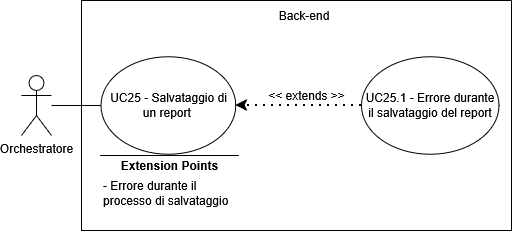

The diagram above was exported from draw.io. Its source (the exported page's mxGraphModel, read from the mxfile embedded in the PNG):
<mxGraphModel dx="1426" dy="759" grid="1" gridSize="10" guides="1" tooltips="1" connect="1" arrows="1" fold="1" page="1" pageScale="1" pageWidth="850" pageHeight="1100" math="0" shadow="0">
  <root>
    <mxCell id="0" />
    <mxCell id="1" parent="0" />
    <mxCell id="WWa2Evma64OtGKFok7en-1" parent="1" style="shape=umlActor;verticalLabelPosition=bottom;verticalAlign=top;html=1;outlineConnect=0;" value="Orchestratore" vertex="1">
      <mxGeometry height="60" width="30" x="190" y="305" as="geometry" />
    </mxCell>
    <mxCell id="WWa2Evma64OtGKFok7en-2" parent="1" style="swimlane;startSize=0;" value="" vertex="1">
      <mxGeometry height="230" width="430" x="250" y="230" as="geometry">
        <mxRectangle height="40" width="50" x="270" y="110" as="alternateBounds" />
      </mxGeometry>
    </mxCell>
    <mxCell id="WWa2Evma64OtGKFok7en-3" parent="WWa2Evma64OtGKFok7en-2" style="ellipse;whiteSpace=wrap;html=1;" value="UC25 - Salvataggio di un report&amp;nbsp;" vertex="1">
      <mxGeometry height="97.5" width="134.75" x="19.5" y="56.25" as="geometry" />
    </mxCell>
    <mxCell id="WWa2Evma64OtGKFok7en-4" parent="WWa2Evma64OtGKFok7en-2" style="ellipse;whiteSpace=wrap;html=1;" value="UC25.1 - Errore durante il salvataggio del report" vertex="1">
      <mxGeometry height="97.5" width="137.5" x="280" y="56.25" as="geometry" />
    </mxCell>
    <mxCell id="WWa2Evma64OtGKFok7en-5" edge="1" parent="WWa2Evma64OtGKFok7en-2" source="WWa2Evma64OtGKFok7en-4" style="endArrow=classic;dashed=1;html=1;dashPattern=1 3;strokeWidth=2;rounded=0;entryX=1;entryY=0.5;entryDx=0;entryDy=0;exitX=0;exitY=0.5;exitDx=0;exitDy=0;strokeColor=default;curved=0;endFill=1;endSize=6;" target="WWa2Evma64OtGKFok7en-3" value="">
      <mxGeometry height="50" relative="1" width="50" as="geometry">
        <mxPoint x="130" y="300" as="sourcePoint" />
        <mxPoint x="180" y="250" as="targetPoint" />
      </mxGeometry>
    </mxCell>
    <mxCell id="WWa2Evma64OtGKFok7en-6" parent="WWa2Evma64OtGKFok7en-2" style="text;html=1;whiteSpace=wrap;strokeColor=none;fillColor=none;align=center;verticalAlign=middle;rounded=0;" value="&lt;div&gt;&amp;lt;&amp;lt; extends &amp;gt;&amp;gt;&lt;/div&gt;" vertex="1">
      <mxGeometry height="30" width="95" x="177.5" y="80" as="geometry" />
    </mxCell>
    <mxCell id="WWa2Evma64OtGKFok7en-7" edge="1" parent="WWa2Evma64OtGKFok7en-2" style="endArrow=none;html=1;rounded=0;" value="">
      <mxGeometry height="50" relative="1" width="50" as="geometry">
        <mxPoint x="157.38" y="155" as="sourcePoint" />
        <mxPoint x="18.63" y="155" as="targetPoint" />
      </mxGeometry>
    </mxCell>
    <mxCell id="WWa2Evma64OtGKFok7en-8" parent="WWa2Evma64OtGKFok7en-2" style="text;html=1;whiteSpace=wrap;strokeColor=none;fillColor=none;align=center;verticalAlign=middle;rounded=0;strokeWidth=5;" value="&lt;b&gt;Extension Points&lt;/b&gt;" vertex="1">
      <mxGeometry height="30" width="115" x="30.5" y="150" as="geometry" />
    </mxCell>
    <mxCell id="WWa2Evma64OtGKFok7en-9" parent="WWa2Evma64OtGKFok7en-2" style="text;html=1;whiteSpace=wrap;strokeColor=none;fillColor=none;align=left;verticalAlign=middle;rounded=0;" value="- Errore durante il processo di salvataggio&amp;nbsp;" vertex="1">
      <mxGeometry height="85" width="147" x="19.5" y="150" as="geometry" />
    </mxCell>
    <mxCell id="WWa2Evma64OtGKFok7en-10" parent="WWa2Evma64OtGKFok7en-2" style="text;html=1;whiteSpace=wrap;strokeColor=none;fillColor=none;align=center;verticalAlign=middle;rounded=0;" value="Back-end" vertex="1">
      <mxGeometry height="30" width="60" x="192.5" as="geometry" />
    </mxCell>
    <mxCell id="WWa2Evma64OtGKFok7en-11" edge="1" parent="1" source="WWa2Evma64OtGKFok7en-1" style="endArrow=none;html=1;rounded=0;entryX=0;entryY=0.5;entryDx=0;entryDy=0;" target="WWa2Evma64OtGKFok7en-3" value="">
      <mxGeometry height="50" relative="1" width="50" as="geometry">
        <mxPoint x="290" y="520" as="sourcePoint" />
        <mxPoint x="340" y="470" as="targetPoint" />
      </mxGeometry>
    </mxCell>
  </root>
</mxGraphModel>